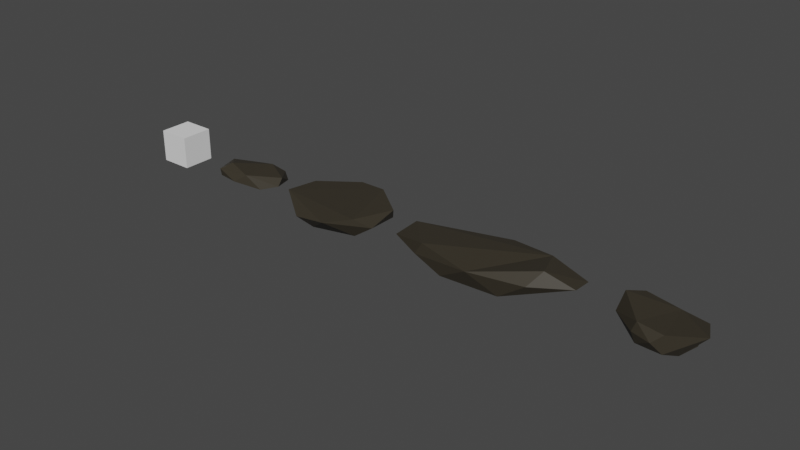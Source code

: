 # Source: rocks_flat.blend  (saved by Blender 2.92.15; exported with 4.5.12 LTS)
import bpy
from mathutils import Matrix  # noqa: F401  (used for matrix-valued properties, if any)

bpy.ops.wm.read_factory_settings(use_empty=True)
scene = bpy.context.scene
scene.name = 'Scene'

# ---- collections
col_collection = bpy.data.collections.new('Collection'); scene.collection.children.link(col_collection)

# ---- materials (node trees are filled in below, after node groups)
mat_rock_flat_01 = bpy.data.materials.new('rock_flat_01')
mat_rock_flat_01.use_transparent_shadow = False
mat_rock_flat_02 = bpy.data.materials.new('rock_flat_02')
mat_rock_flat_02.use_transparent_shadow = False
mat_rock_flat_03 = bpy.data.materials.new('rock_flat_03')
mat_rock_flat_03.use_transparent_shadow = False
mat_rock_flat_04 = bpy.data.materials.new('rock_flat_04')
mat_rock_flat_04.use_transparent_shadow = False

# ---- material node trees
mat_rock_flat_01.use_nodes = True; mat_rock_flat_01.node_tree.nodes.clear()
_N = mat_rock_flat_01.node_tree.nodes; _L = mat_rock_flat_01.node_tree.links
n0 = _N.new('ShaderNodeBsdfPrincipled'); n0.name = 'Principled BSDF'; n0.location = (10, 300)
n0.distribution = 'GGX'
n0.subsurface_method = 'BURLEY'
n0.inputs[0].default_value = (0.0382, 0.0319, 0.02122, 1.0)
n0.inputs[3].default_value = 1.45
n0.inputs[27].default_value = (0.0, 0.0, 0.0, 1.0)
n0.inputs[28].default_value = 1.0
n1 = _N.new('ShaderNodeOutputMaterial'); n1.name = 'Material Output'; n1.location = (300, 300)
_L.new(n0.outputs[0], n1.inputs[0])
n1.is_active_output = True
mat_rock_flat_02.use_nodes = True; mat_rock_flat_02.node_tree.nodes.clear()
_N = mat_rock_flat_02.node_tree.nodes; _L = mat_rock_flat_02.node_tree.links
n0 = _N.new('ShaderNodeBsdfPrincipled'); n0.name = 'Principled BSDF'; n0.location = (10, 300)
n0.distribution = 'GGX'
n0.subsurface_method = 'BURLEY'
n0.inputs[0].default_value = (0.0382, 0.0319, 0.02122, 1.0)
n0.inputs[3].default_value = 1.45
n0.inputs[27].default_value = (0.0, 0.0, 0.0, 1.0)
n0.inputs[28].default_value = 1.0
n1 = _N.new('ShaderNodeOutputMaterial'); n1.name = 'Material Output'; n1.location = (300, 300)
_L.new(n0.outputs[0], n1.inputs[0])
n1.is_active_output = True
mat_rock_flat_03.use_nodes = True; mat_rock_flat_03.node_tree.nodes.clear()
_N = mat_rock_flat_03.node_tree.nodes; _L = mat_rock_flat_03.node_tree.links
n0 = _N.new('ShaderNodeBsdfPrincipled'); n0.name = 'Principled BSDF'; n0.location = (10, 300)
n0.distribution = 'GGX'
n0.subsurface_method = 'BURLEY'
n0.inputs[0].default_value = (0.0382, 0.0319, 0.02122, 1.0)
n0.inputs[3].default_value = 1.45
n0.inputs[27].default_value = (0.0, 0.0, 0.0, 1.0)
n0.inputs[28].default_value = 1.0
n1 = _N.new('ShaderNodeOutputMaterial'); n1.name = 'Material Output'; n1.location = (300, 300)
_L.new(n0.outputs[0], n1.inputs[0])
n1.is_active_output = True
mat_rock_flat_04.use_nodes = True; mat_rock_flat_04.node_tree.nodes.clear()
_N = mat_rock_flat_04.node_tree.nodes; _L = mat_rock_flat_04.node_tree.links
n0 = _N.new('ShaderNodeBsdfPrincipled'); n0.name = 'Principled BSDF'; n0.location = (10, 300)
n0.distribution = 'GGX'
n0.subsurface_method = 'BURLEY'
n0.inputs[0].default_value = (0.0382, 0.0319, 0.02122, 1.0)
n0.inputs[3].default_value = 1.45
n0.inputs[27].default_value = (0.0, 0.0, 0.0, 1.0)
n0.inputs[28].default_value = 1.0
n1 = _N.new('ShaderNodeOutputMaterial'); n1.name = 'Material Output'; n1.location = (300, 300)
_L.new(n0.outputs[0], n1.inputs[0])
n1.is_active_output = True

# ---- world
world_world = bpy.data.worlds.new('World'); scene.world = world_world
world_world.use_nodes = True; world_world.node_tree.nodes.clear()
_N = world_world.node_tree.nodes; _L = world_world.node_tree.links
n0 = _N.new('ShaderNodeOutputWorld'); n0.name = 'World Output'; n0.location = (300, 300)
n1 = _N.new('ShaderNodeBackground'); n1.name = 'Background'; n1.location = (10, 300)
n1.inputs[0].default_value = (0.05088, 0.05088, 0.05088, 1.0)
_L.new(n1.outputs[0], n0.inputs[0])
n0.is_active_output = True
world_world.color = (0.05088, 0.05088, 0.05088)
world_world.use_sun_shadow = False
world_world.sun_shadow_jitter_overblur = 0.0

# ---- meshes
me_rock_flat_01 = bpy.data.meshes.new('rock_flat_01')
me_rock_flat_01.from_pydata([(-0.4435, -0.5657, -0.2128), (0.1737, 0.8282, -0.4959), (0.7555, 0.7485, -0.5072), (0.2536, -0.6976, 0.1024), (1.138, -0.05912, -0.2426), (-0.7911, -0.09873, -0.2274), (-0.5345, -0.6273, -0.08901), (0.6624, -0.5114, 0.04716), (-0.7391, 0.1171, 0.04599), (1.125, 0.4143, -0.215), (0.9183, 0.0424, -0.001585), (-0.4487, 0.06266, 0.1481), (0.6569, 0.5905, -0.04522), (-0.6206, 0.3391, -0.3282), (0.9169, -0.1942, -0.3914), (0.4295, -0.7318, -0.09172), (-0.5033, 0.5488, -0.3112), (0.4463, 0.9868, -0.2989), (0.4091, -0.4433, 0.1858), (0.7142, 0.8899, -0.262), (-0.6531, -0.2255, -0.2881), (0.1299, -0.8022, -0.1011), (0.8071, -0.4577, -0.2845), (-0.1435, -0.2213, 0.2142), (0.2068, 0.6041, 0.03942), (-0.3329, 0.5785, -0.03297), (-0.2646, -0.4226, 0.215), (0.9648, 0.7231, -0.3889), (0.03848, 0.875, -0.2091), (-0.2714, 0.7482, -0.2764), (-0.8263, 0.0175, -0.08021), (-0.6633, -0.4069, 0.03613), (-0.2171, -0.716, 0.0746), (0.7821, -0.5032, -0.1223), (0.6743, 0.9273, -0.4487), (0.2932, 0.9967, -0.4323), (-0.8046, 0.2587, -0.1224), (1.174, 0.2083, -0.3492)], [], [(1, 13, 16), (1, 16, 35), (2, 27, 37), (3, 7, 18), (31, 32, 26), (8, 25, 36), (4, 9, 10), (9, 19, 12), (8, 31, 26), (32, 3, 26), (7, 4, 10), (37, 27, 9), (35, 28, 17), (35, 29, 28), (15, 22, 33), (27, 34, 19), (2, 1, 35), (29, 16, 36), (5, 6, 31), (5, 20, 6), (4, 14, 37), (14, 22, 21), (14, 21, 0), (20, 5, 13), (13, 1, 0), (21, 22, 15), (21, 15, 3), (6, 20, 0), (13, 5, 36), (36, 16, 13), (34, 2, 35), (19, 34, 17), (34, 35, 17), (33, 4, 7), (22, 4, 33), (15, 7, 3), (15, 33, 7), (32, 21, 3), (6, 21, 32), (6, 32, 31), (30, 31, 8), (30, 5, 31), (29, 36, 25), (36, 30, 8), (29, 25, 28), (27, 19, 9), (37, 9, 4), (18, 7, 10), (26, 3, 18), (23, 26, 18), (11, 26, 23), (11, 8, 26), (25, 8, 11), (24, 25, 11), (24, 28, 25), (24, 23, 18), (24, 11, 23), (10, 9, 12), (18, 10, 24), (10, 12, 24), (19, 24, 12), (19, 17, 24), (17, 28, 24), (35, 16, 29), (5, 30, 36), (0, 21, 6), (14, 4, 22), (27, 2, 34), (20, 13, 0), (2, 37, 14), (14, 0, 1), (2, 14, 1)])
_uv = me_rock_flat_01.uv_layers.new(name='UVMap')
_uv.uv.foreach_set('vector', [0.3956, 0.1559, 0.2698, 0.1636, 0.3044, 0.1968, 0.3956, 0.1559, 0.3044, 0.1968, 0.4126, 0.2172, 0.4868, 0.1575, 0.5135, 0.2374, 0.6022, 0.2392, 0.8344, 0.3149, 0.7551, 0.3149, 0.77, 0.3676, 1.0, 0.3149, 0.9133, 0.2935, 0.9394, 0.3543, 0.2226, 0.3196, 0.3282, 0.3324, 0.2435, 0.2533, 0.6556, 0.2903, 0.5638, 0.2929, 0.5984, 0.3601, 0.5638, 0.2929, 0.4707, 0.3035, 0.511, 0.3746, 0.2226, 0.3196, 0.1134, 0.2956, 0.1326, 0.3543, 0.9133, 0.2935, 0.8344, 0.3149, 0.9394, 0.3543, 0.7551, 0.3149, 0.6556, 0.2903, 0.6787, 0.3681, 0.6022, 0.2392, 0.5135, 0.2374, 0.5638, 0.2929, 0.4126, 0.2172, 0.3772, 0.2914, 0.428, 0.2822, 0.4126, 0.2172, 0.3409, 0.2459, 0.3772, 0.2914, 0.804, 0.2448, 0.7328, 0.2267, 0.7382, 0.2756, 0.5135, 0.2374, 0.4635, 0.2207, 0.4707, 0.3035, 0.4868, 0.1575, 0.3956, 0.1559, 0.4126, 0.2172, 0.3409, 0.2459, 0.3044, 0.1968, 0.2435, 0.2533, 0.176, 0.1827, 0.0699, 0.2488, 0.1134, 0.2956, 0.176, 0.1827, 0.1507, 0.1543, 0.0699, 0.2488, 0.6556, 0.2903, 0.6858, 0.1854, 0.6022, 0.2392, 0.6858, 0.1854, 0.7328, 0.2267, 0.8509, 0.2373, 0.6858, 0.1854, 0.8509, 0.2373, 0.05665, 0.1893, 0.1507, 0.1543, 0.176, 0.1827, 0.2698, 0.1636, 0.2698, 0.1636, 0.3974, 0.1559, 0.05665, 0.1893, 0.8509, 0.2373, 0.7328, 0.2267, 0.804, 0.2448, 0.8509, 0.2373, 0.804, 0.2448, 0.8344, 0.3149, 0.0699, 0.2488, 0.1507, 0.1543, 0.05665, 0.1893, 0.2698, 0.1636, 0.176, 0.1827, 0.2435, 0.2533, 0.2435, 0.2533, 0.3044, 0.1968, 0.2698, 0.1636, 0.4635, 0.2207, 0.4868, 0.1575, 0.4126, 0.2172, 0.4707, 0.3035, 0.4635, 0.2207, 0.428, 0.2822, 0.4635, 0.2207, 0.4126, 0.2172, 0.428, 0.2822, 0.7382, 0.2756, 0.6556, 0.2903, 0.7551, 0.3149, 0.7328, 0.2267, 0.6556, 0.2903, 0.7382, 0.2756, 0.804, 0.2448, 0.7551, 0.3149, 0.8344, 0.3149, 0.804, 0.2448, 0.7382, 0.2756, 0.7551, 0.3149, 0.9133, 0.2935, 0.8509, 0.2373, 0.8344, 0.3149, 0.9655, 0.2637, 0.8509, 0.2373, 0.9133, 0.2935, 0.9655, 0.2637, 0.9133, 0.2935, 1.0, 0.3149, 0.1961, 0.261, 0.1134, 0.2956, 0.2226, 0.3196, 0.1961, 0.261, 0.176, 0.1827, 0.1134, 0.2956, 0.3409, 0.2459, 0.2435, 0.2533, 0.3282, 0.3324, 0.2435, 0.2533, 0.1961, 0.261, 0.2226, 0.3196, 0.3409, 0.2459, 0.3282, 0.3324, 0.3772, 0.2914, 0.5135, 0.2374, 0.4707, 0.3035, 0.5638, 0.2929, 0.6022, 0.2392, 0.5638, 0.2929, 0.6556, 0.2903, 0.77, 0.3676, 0.7551, 0.3149, 0.6787, 0.3681, 0.9394, 0.3543, 0.8344, 0.3149, 0.8494, 0.3691, 0.9329, 0.4022, 0.9394, 0.3543, 0.8494, 0.3691, 0.2015, 0.3729, 0.1326, 0.3543, 0.1449, 0.4022, 0.2015, 0.3729, 0.2226, 0.3196, 0.1326, 0.3543, 0.3282, 0.3324, 0.2226, 0.3196, 0.3182, 0.3937, 0.3776, 0.3753, 0.3282, 0.3324, 0.3182, 0.3937, 0.3776, 0.3753, 0.3772, 0.2914, 0.3282, 0.3324, 0.3776, 0.3753, 0.3409, 0.433, 0.3636, 0.4724, 0.3776, 0.3753, 0.3182, 0.3937, 0.3409, 0.433, 0.5984, 0.3601, 0.5638, 0.2929, 0.511, 0.3746, 0.5573, 0.4518, 0.5984, 0.3601, 0.5227, 0.433, 0.5984, 0.3601, 0.511, 0.3746, 0.5227, 0.433, 0.4493, 0.324, 0.3776, 0.3753, 0.4091, 0.3937, 0.4493, 0.324, 0.428, 0.2822, 0.3776, 0.3753, 0.428, 0.2822, 0.3772, 0.2914, 0.3776, 0.3753, 0.4126, 0.2172, 0.3044, 0.1968, 0.3409, 0.2459, 0.176, 0.1827, 0.1961, 0.261, 0.2435, 0.2533, 0.8996, 0.1959, 0.8509, 0.2373, 0.9655, 0.2637, 0.6858, 0.1854, 0.6556, 0.2903, 0.7328, 0.2267, 0.5135, 0.2374, 0.4868, 0.1575, 0.4635, 0.2207, 0.1507, 0.1543, 0.2698, 0.1636, 0.05665, 0.1893, 0.4868, 0.1575, 0.6022, 0.2392, 0.6858, 0.1854, 0.6858, 0.1854, 0.05665, 0.1893, 0.3974, 0.1559, 0.4868, 0.1575, 0.6858, 0.1854, 0.3974, 0.1559])
me_rock_flat_01.materials.append(mat_rock_flat_01)
me_rock_flat_01.use_remesh_fix_poles = True
me_rock_flat_01.use_remesh_preserve_attributes = False
me_rock_flat_01.use_mirror_vertex_groups = False
me_rock_flat_01.update()
me_cube_002 = bpy.data.meshes.new('Cube.002')
me_cube_002.from_pydata([(-50.0, -50.0, 50.0), (-50.0, 50.0, 50.0), (-50.0, -50.0, -50.0), (-50.0, 50.0, -50.0), (50.0, -50.0, 50.0), (50.0, 50.0, 50.0), (50.0, -50.0, -50.0), (50.0, 50.0, -50.0)], [], [(0, 1, 3, 2), (2, 3, 7, 6), (6, 7, 5, 4), (4, 5, 1, 0), (2, 6, 4, 0), (7, 3, 1, 5)])
me_cube_002.polygons.foreach_set('use_smooth', [True] * 6)
_k = set([(0, 1), (0, 2), (0, 4), (1, 3), (1, 5), (2, 3), (2, 6), (3, 7), (4, 5), (4, 6), (5, 7), (6, 7)])
me_cube_002.attributes.new('sharp_edge', 'BOOLEAN', 'EDGE').data.foreach_set('value', [ (min(e.vertices), max(e.vertices)) in _k for e in me_cube_002.edges])
_uv = me_cube_002.uv_layers.new(name='UVMap')
_uv.uv.foreach_set('vector', [0.375, 0.0, 0.625, 0.0, 0.625, 0.25, 0.375, 0.25, 0.375, 0.25, 0.625, 0.25, 0.625, 0.5, 0.375, 0.5, 0.375, 0.5, 0.625, 0.5, 0.625, 0.75, 0.375, 0.75, 0.375, 0.75, 0.625, 0.75, 0.625, 1.0, 0.375, 1.0, 0.125, 0.5, 0.375, 0.5, 0.375, 0.75, 0.125, 0.75, 0.625, 0.5, 0.875, 0.5, 0.875, 0.75, 0.625, 0.75])
me_cube_002.use_remesh_fix_poles = True
me_cube_002.use_remesh_preserve_attributes = False
me_cube_002.use_mirror_vertex_groups = False
me_cube_002.update()
me_cube_002.normals_split_custom_set([tuple(v) for v in zip(*[iter([-1.0, 0.0, 0.0, -1.0, 0.0, 0.0, -1.0, 0.0, 0.0, -1.0, 0.0, 0.0, 0.0, 0.0, -1.0, 0.0, 0.0, -1.0, 0.0, 0.0, -1.0, 0.0, 0.0, -1.0, 1.0, 0.0, 0.0, 1.0, 0.0, 0.0, 1.0, 0.0, 0.0, 1.0, 0.0, 0.0, 0.0, 0.0, 1.0, 0.0, 0.0, 1.0, 0.0, 0.0, 1.0, 0.0, 0.0, 1.0, 0.0, -1.0, 0.0, 0.0, -1.0, 0.0, 0.0, -1.0, 0.0, 0.0, -1.0, 0.0, 0.0, 1.0, 0.0, 0.0, 1.0, 0.0, 0.0, 1.0, 0.0, 0.0, 1.0, 0.0])] * 3)])
me_rock_flat_02 = bpy.data.meshes.new('rock_flat_02')
me_rock_flat_02.from_pydata([(-1.004, 0.2105, -0.3379), (-0.2483, 1.167, -0.4328), (1.461, 0.564, -0.5656), (1.474, -0.09058, -0.564), (0.3209, 1.087, -0.5199), (1.656, -0.6282, -0.00954), (1.817, 0.7304, -0.1338), (-1.216, 0.3685, -0.02351), (0.918, 1.425, -0.05761), (1.234, -0.6757, -0.51), (0.229, 0.788, -0.6141), (1.681, 0.6472, 0.0192), (-0.1313, -1.18, -0.1515), (-0.7007, 0.9884, -0.2252), (-0.781, 0.5513, 0.1207), (1.071, 1.275, -0.3082), (0.09698, 1.271, 0.1018), (0.7407, -1.087, 0.135), (0.8942, 0.4511, 0.1584), (-0.8772, -0.4491, 0.1067), (0.4341, -0.9849, -0.4309), (-0.2145, 0.2325, -0.5778), (-0.748, 0.6512, -0.4175), (1.569, 0.939, -0.3279), (1.079, -1.144, -0.2104), (-1.237, 0.04116, -0.1738), (-0.2609, 1.333, -0.2414), (-0.1771, -0.3273, 0.1689), (0.9737, 1.147, 0.0716), (-0.7265, 0.7319, 0.0874), (-0.7959, 0.9214, -0.0472), (-1.266, -0.2439, -0.004288), (-0.05795, -1.202, -0.01692), (0.3805, -1.143, 0.1008), (1.253, -1.052, 0.01189), (1.459, -0.5651, 0.1532), (0.00295, 1.455, -0.07184), (0.1005, 1.417, -0.3249), (-1.083, 0.5449, -0.2392), (-0.9365, -0.6787, -0.01881), (-1.033, -0.4641, -0.1877), (-0.5926, -0.8864, -0.1589), (0.5862, -1.296, 0.002381), (0.2784, -1.243, -0.1964), (1.883, 0.03276, -0.07616), (1.871, -0.3503, -0.2995), (1.833, 0.3509, -0.3443), (-0.07224, -0.8341, -0.4006), (0.8114, 0.07132, -0.6548), (0.8316, -0.4131, -0.6218)], [], [(0, 40, 25), (1, 22, 13), (2, 4, 15), (47, 12, 41), (1, 13, 26), (2, 15, 23), (14, 27, 18), (19, 17, 27), (27, 35, 18), (36, 29, 16), (36, 30, 29), (7, 31, 14), (39, 32, 19), (42, 17, 33), (42, 34, 17), (8, 36, 28), (8, 37, 36), (4, 1, 37), (22, 0, 38), (31, 39, 19), (31, 40, 39), (40, 47, 41), (32, 42, 33), (32, 43, 42), (5, 44, 35), (5, 45, 44), (3, 2, 46), (48, 21, 10), (10, 21, 22), (3, 48, 2), (3, 49, 48), (49, 21, 48), (49, 9, 20), (47, 49, 20), (2, 48, 10), (21, 47, 40), (21, 40, 0), (21, 0, 22), (10, 1, 4), (10, 22, 1), (10, 4, 2), (46, 23, 6), (46, 2, 23), (44, 46, 6), (44, 45, 46), (45, 3, 46), (35, 11, 18), (35, 44, 11), (44, 6, 11), (43, 24, 42), (43, 20, 24), (20, 9, 24), (39, 40, 41), (38, 25, 7), (38, 0, 25), (30, 38, 7), (30, 13, 38), (13, 22, 38), (29, 30, 14), (30, 7, 14), (37, 26, 36), (37, 1, 26), (28, 36, 16), (17, 34, 35), (34, 5, 35), (33, 17, 19), (19, 32, 33), (14, 31, 19), (29, 14, 16), (28, 16, 18), (11, 28, 18), (11, 6, 28), (6, 8, 28), (16, 14, 18), (14, 19, 27), (17, 35, 27), (23, 15, 6), (15, 8, 6), (26, 30, 36), (26, 13, 30), (25, 31, 7), (41, 32, 39), (41, 12, 32), (24, 34, 42), (24, 5, 34), (15, 37, 8), (15, 4, 37), (25, 40, 31), (12, 43, 32), (12, 47, 43), (47, 20, 43), (24, 45, 5), (24, 9, 45), (9, 3, 45), (9, 49, 3), (21, 49, 47)])
_uv = me_rock_flat_02.uv_layers.new(name='UVMap')
_uv.uv.foreach_set('vector', [0.2089, 0.1575, 0.1141, 0.193, 0.1851, 0.1968, 0.3873, 0.1575, 0.2816, 0.1514, 0.3229, 0.1968, 0.5874, 0.1575, 0.4669, 0.1575, 0.5227, 0.1968, 0.876, 0.1322, 0.8864, 0.1968, 0.9318, 0.1968, 0.3873, 0.1575, 0.3229, 0.1968, 0.3864, 0.1968, 0.5874, 0.1575, 0.5227, 0.1968, 0.5682, 0.1968, 0.2647, 0.3006, 0.1568, 0.3796, 0.1888, 0.4603, 0.9866, 0.3051, 0.8317, 0.3245, 0.9114, 0.3974, 0.7565, 0.4218, 0.6893, 0.2743, 0.6023, 0.3446, 0.4199, 0.2362, 0.2979, 0.2756, 0.4312, 0.2743, 0.4199, 0.2362, 0.3089, 0.2362, 0.2979, 0.2756, 0.2273, 0.2362, 0.1526, 0.2362, 0.2647, 0.3006, 0.9545, 0.2362, 0.8772, 0.2362, 0.9866, 0.3051, 0.7981, 0.2362, 0.7686, 0.2876, 0.8207, 0.2756, 0.7981, 0.2362, 0.7273, 0.2362, 0.7686, 0.2876, 0.5, 0.2362, 0.4199, 0.2362, 0.5159, 0.2756, 0.5, 0.2362, 0.4374, 0.1968, 0.4199, 0.2362, 0.4669, 0.1575, 0.3873, 0.1575, 0.4374, 0.1968, 0.2816, 0.1514, 0.2089, 0.1575, 0.25, 0.1968, 0.1526, 0.2362, 0.08524, 0.2362, 0.1183, 0.2925, 0.1526, 0.2362, 0.1141, 0.193, 0.08524, 0.2362, 0.1141, 0.193, 0.0197, 0.1327, 0.03968, 0.1968, 0.8772, 0.2362, 0.7981, 0.2362, 0.8207, 0.2756, 0.8772, 0.2362, 0.8316, 0.1968, 0.7981, 0.2362, 0.6818, 0.2362, 0.6364, 0.2362, 0.6893, 0.2743, 0.6818, 0.2362, 0.6591, 0.1968, 0.6364, 0.2362, 0.6364, 0.1575, 0.5874, 0.1575, 0.6136, 0.1968, 0.5, 0.07873, 0.4388, 0.04341, 0.4576, 0.1159, 0.3182, 0.07873, 0.2738, 0.05518, 0.2816, 0.1514, 0.6364, 0.1575, 0.6162, 0.09965, 0.5874, 0.1575, 0.6364, 0.1575, 0.6769, 0.106, 0.6162, 0.09965, 0.6769, 0.106, 0.6225, 0.02532, 0.6162, 0.09965, 0.759, 0.1094, 0.6974, 0.1575, 0.8032, 0.1575, 0.876, 0.1322, 0.759, 0.1094, 0.8032, 0.1575, 0.5874, 0.1575, 0.6162, 0.09965, 0.5682, 0.1181, 0.1101, 0.06119, 0.0197, 0.1327, 0.1141, 0.193, 0.1101, 0.06119, 0.1141, 0.193, 0.2089, 0.1575, 0.2738, 0.05518, 0.2089, 0.1575, 0.2816, 0.1514, 0.4576, 0.1159, 0.3873, 0.1575, 0.4669, 0.1575, 0.4576, 0.1159, 0.3864, 0.1181, 0.3873, 0.1575, 0.4576, 0.1159, 0.4669, 0.1575, 0.5874, 0.1575, 0.6136, 0.1968, 0.5682, 0.1968, 0.59, 0.2362, 0.6136, 0.1968, 0.5874, 0.1575, 0.5682, 0.1968, 0.6364, 0.2362, 0.6136, 0.1968, 0.59, 0.2362, 0.6364, 0.2362, 0.6591, 0.1968, 0.6136, 0.1968, 0.6591, 0.1968, 0.6364, 0.1575, 0.6136, 0.1968, 0.6893, 0.2743, 0.5903, 0.2756, 0.6023, 0.3446, 0.6893, 0.2743, 0.6364, 0.2362, 0.5903, 0.2756, 0.6364, 0.2362, 0.59, 0.2362, 0.5903, 0.2756, 0.8316, 0.1968, 0.7446, 0.1968, 0.7981, 0.2362, 0.8316, 0.1968, 0.8032, 0.1575, 0.7446, 0.1968, 0.8032, 0.1575, 0.6974, 0.1575, 0.7446, 0.1968, 0.08524, 0.2362, 0.1141, 0.193, 0.03968, 0.1968, 0.25, 0.1968, 0.1851, 0.1968, 0.2273, 0.2362, 0.25, 0.1968, 0.2089, 0.1575, 0.1851, 0.1968, 0.3089, 0.2362, 0.25, 0.1968, 0.2273, 0.2362, 0.3089, 0.2362, 0.3229, 0.1968, 0.25, 0.1968, 0.3229, 0.1968, 0.2816, 0.1514, 0.25, 0.1968, 0.2979, 0.2756, 0.3089, 0.2362, 0.2647, 0.3006, 0.3089, 0.2362, 0.2273, 0.2362, 0.2647, 0.3006, 0.4374, 0.1968, 0.3864, 0.1968, 0.4199, 0.2362, 0.4374, 0.1968, 0.3873, 0.1575, 0.3864, 0.1968, 0.5159, 0.2756, 0.4199, 0.2362, 0.4312, 0.2743, 0.7686, 0.2876, 0.7273, 0.2362, 0.6893, 0.2743, 0.7273, 0.2362, 0.6818, 0.2362, 0.6893, 0.2743, 0.8207, 0.2756, 0.8317, 0.3245, 0.9866, 0.3051, 0.9866, 0.3051, 0.8772, 0.2362, 0.8207, 0.2756, 0.2647, 0.3006, 0.1526, 0.2362, 0.1183, 0.2925, 0.2979, 0.2756, 0.2647, 0.3006, 0.4312, 0.2743, 0.5159, 0.2756, 0.4312, 0.2743, 0.6023, 0.3446, 0.5903, 0.2756, 0.5159, 0.2756, 0.6023, 0.3446, 0.5903, 0.2756, 0.59, 0.2362, 0.5159, 0.2756, 0.59, 0.2362, 0.5, 0.2362, 0.5159, 0.2756, 0.4312, 0.2743, 0.2647, 0.3006, 0.3803, 0.4004, 0.2647, 0.3006, 0.1183, 0.2925, 0.1568, 0.3796, 0.7686, 0.2876, 0.6893, 0.2743, 0.7565, 0.4218, 0.5682, 0.1968, 0.5227, 0.1968, 0.59, 0.2362, 0.5227, 0.1968, 0.5, 0.2362, 0.59, 0.2362, 0.3864, 0.1968, 0.3089, 0.2362, 0.4199, 0.2362, 0.3864, 0.1968, 0.3229, 0.1968, 0.3089, 0.2362, 0.1851, 0.1968, 0.1526, 0.2362, 0.2273, 0.2362, 0.9318, 0.1968, 0.8772, 0.2362, 0.9545, 0.2362, 0.9318, 0.1968, 0.8864, 0.1968, 0.8772, 0.2362, 0.7446, 0.1968, 0.7273, 0.2362, 0.7981, 0.2362, 0.7446, 0.1968, 0.6818, 0.2362, 0.7273, 0.2362, 0.5227, 0.1968, 0.4374, 0.1968, 0.5, 0.2362, 0.5227, 0.1968, 0.4669, 0.1575, 0.4374, 0.1968, 0.1851, 0.1968, 0.1141, 0.193, 0.1526, 0.2362, 0.8864, 0.1968, 0.8316, 0.1968, 0.8772, 0.2362, 0.8864, 0.1968, 0.876, 0.1322, 0.8316, 0.1968, 0.876, 0.1322, 0.8032, 0.1575, 0.8316, 0.1968, 0.7446, 0.1968, 0.6591, 0.1968, 0.6818, 0.2362, 0.7446, 0.1968, 0.6974, 0.1575, 0.6591, 0.1968, 0.6974, 0.1575, 0.6364, 0.1575, 0.6591, 0.1968, 0.6974, 0.1575, 0.6769, 0.106, 0.6364, 0.1575, 0.83, 0.02208, 0.759, 0.1094, 0.876, 0.1322])
me_rock_flat_02.materials.append(mat_rock_flat_02)
me_rock_flat_02.use_remesh_fix_poles = True
me_rock_flat_02.use_remesh_preserve_attributes = False
me_rock_flat_02.use_mirror_vertex_groups = False
me_rock_flat_02.update()
me_rock_flat_03 = bpy.data.meshes.new('rock_flat_03')
me_rock_flat_03.from_pydata([(-0.03619, -0.1083, -0.5316), (2.048, -0.5506, -0.05979), (-0.7712, -0.9733, -0.3724), (-2.447, 0.02163, -0.4498), (-0.6188, 0.6397, -0.3561), (1.917, 0.4323, -0.09725), (0.8484, -0.993, 0.318), (-2.115, -0.5204, 0.1861), (-2.113, 0.5594, 0.07183), (0.7978, 0.7968, 0.2993), (-0.3819, -0.5326, -0.5174), (1.09, -0.3486, -0.4002), (0.8128, -0.9427, -0.3572), (2.292, -0.06095, -0.0753), (1.007, 0.1902, -0.4056), (-1.236, -0.02654, -0.5923), (-1.786, -0.4489, -0.4535), (-0.3265, 0.2777, -0.4633), (-1.683, 0.4439, -0.5231), (0.6455, 0.6466, -0.3006), (2.881, -0.3859, 0.3051), (2.839, 0.268, 0.2298), (0.05661, -1.195, -0.01471), (1.772, -0.8836, 0.2015), (-2.787, -0.2941, -0.1059), (-1.708, -0.8401, -0.09965), (-1.713, 0.8472, -0.2725), (-2.783, 0.3314, -0.1607), (1.721, 0.7859, 0.07747), (0.01206, 0.9774, -0.06639), (2.065, -0.5509, 0.604), (-0.7209, -0.9611, 0.3038), (-2.488, 0.02269, 0.2045), (-0.7453, 0.7883, 0.1859), (1.831, 0.4208, 0.4529), (-0.9793, 0.2161, 0.2881), (0.3901, 0.3252, 0.3946)], [], [(0, 11, 10), (1, 11, 13), (0, 10, 15), (0, 15, 17), (0, 17, 14), (1, 13, 20), (2, 12, 22), (3, 16, 24), (4, 18, 26), (5, 19, 28), (1, 20, 23), (2, 22, 25), (3, 24, 27), (4, 26, 29), (5, 28, 21), (36, 6, 34), (8, 32, 35), (9, 33, 36), (31, 6, 36), (6, 30, 34), (35, 32, 7), (34, 9, 36), (36, 33, 35), (33, 8, 35), (36, 35, 31), (31, 35, 7), (21, 28, 34), (28, 9, 34), (29, 33, 9), (29, 26, 33), (26, 8, 33), (27, 32, 8), (27, 24, 32), (24, 7, 32), (25, 31, 7), (25, 22, 31), (22, 6, 31), (23, 30, 6), (23, 20, 30), (30, 20, 21), (28, 29, 9), (28, 19, 29), (19, 4, 29), (26, 27, 8), (26, 18, 27), (18, 3, 27), (24, 25, 7), (24, 16, 25), (16, 2, 25), (22, 23, 6), (22, 12, 23), (12, 1, 23), (20, 13, 21), (13, 5, 21), (14, 19, 5), (14, 17, 19), (17, 4, 19), (17, 18, 4), (17, 15, 18), (15, 3, 18), (15, 16, 3), (15, 10, 16), (10, 2, 16), (13, 14, 5), (13, 11, 14), (11, 0, 14), (10, 12, 2), (10, 11, 12), (11, 1, 12), (30, 21, 34)])
_uv = me_rock_flat_03.uv_layers.new(name='UVMap')
_uv.uv.foreach_set('vector', [0.8182, 0.0, 0.7727, 0.07873, 0.8636, 0.07873, 0.7273, 0.1575, 0.6818, 0.07873, 0.6364, 0.1575, 0.09091, 0.0, 0.04545, 0.07873, 0.1364, 0.07873, 0.2727, 0.0, 0.2273, 0.07873, 0.3182, 0.07873, 0.4545, 0.0, 0.4091, 0.07873, 0.5, 0.07873, 0.7273, 0.1575, 0.6364, 0.1575, 0.6818, 0.2362, 0.9091, 0.1575, 0.8182, 0.1575, 0.8636, 0.2362, 0.1818, 0.1575, 0.09091, 0.1575, 0.1364, 0.2362, 0.3636, 0.1575, 0.2727, 0.1575, 0.3182, 0.2362, 0.5455, 0.1575, 0.4545, 0.1575, 0.5, 0.2362, 0.7273, 0.1575, 0.6818, 0.2362, 0.7727, 0.2362, 0.9091, 0.1575, 0.8636, 0.2362, 0.9545, 0.2362, 0.1818, 0.1575, 0.1364, 0.2362, 0.2273, 0.2362, 0.3636, 0.1575, 0.3182, 0.2362, 0.4091, 0.2362, 0.5455, 0.1575, 0.5, 0.2362, 0.5909, 0.2362, 0.4091, 0.3937, 0.8182, 0.3149, 0.5455, 0.3149, 0.2727, 0.3149, 0.1818, 0.3149, 0.2273, 0.3937, 0.4545, 0.3149, 0.3636, 0.3149, 0.4091, 0.3937, 0.9091, 0.3149, 0.8182, 0.3149, 0.4091, 0.3937, 0.8182, 0.3149, 0.7273, 0.3149, 0.5455, 0.3149, 0.2273, 0.3937, 0.1818, 0.3149, 1.0, 0.3149, 0.5455, 0.3149, 0.4545, 0.3149, 0.5, 0.3937, 0.4091, 0.3937, 0.3636, 0.3149, 0.3182, 0.3937, 0.3636, 0.3149, 0.2727, 0.3149, 0.3182, 0.3937, 0.4091, 0.3937, 0.2273, 0.3937, 0.9091, 0.3149, 0.9091, 0.3149, 0.2273, 0.3937, 1.0, 0.3149, 0.5909, 0.2362, 0.5, 0.2362, 0.5455, 0.3149, 0.5, 0.2362, 0.4545, 0.3149, 0.5455, 0.3149, 0.4091, 0.2362, 0.3636, 0.3149, 0.4545, 0.3149, 0.4091, 0.2362, 0.3182, 0.2362, 0.3636, 0.3149, 0.3182, 0.2362, 0.2727, 0.3149, 0.3636, 0.3149, 0.2273, 0.2362, 0.1818, 0.3149, 0.2727, 0.3149, 0.2273, 0.2362, 0.1364, 0.2362, 0.1818, 0.3149, 0.1364, 0.2362, 0.09091, 0.3149, 0.1818, 0.3149, 0.9545, 0.2362, 0.9091, 0.3149, 1.0, 0.3149, 0.9545, 0.2362, 0.8636, 0.2362, 0.9091, 0.3149, 0.8636, 0.2362, 0.8182, 0.3149, 0.9091, 0.3149, 0.7727, 0.2362, 0.7273, 0.3149, 0.8182, 0.3149, 0.7727, 0.2362, 0.6818, 0.2362, 0.7273, 0.3149, 0.7273, 0.3149, 0.6818, 0.2362, 0.5909, 0.2362, 0.5, 0.2362, 0.4091, 0.2362, 0.4545, 0.3149, 0.5, 0.2362, 0.4545, 0.1575, 0.4091, 0.2362, 0.4545, 0.1575, 0.3636, 0.1575, 0.4091, 0.2362, 0.3182, 0.2362, 0.2273, 0.2362, 0.2727, 0.3149, 0.3182, 0.2362, 0.2727, 0.1575, 0.2273, 0.2362, 0.2727, 0.1575, 0.1818, 0.1575, 0.2273, 0.2362, 0.1364, 0.2362, 0.04545, 0.2362, 0.09091, 0.3149, 0.1364, 0.2362, 0.09091, 0.1575, 0.04545, 0.2362, 0.09091, 0.1575, 0.0, 0.1575, 0.04545, 0.2362, 0.8636, 0.2362, 0.7727, 0.2362, 0.8182, 0.3149, 0.8636, 0.2362, 0.8182, 0.1575, 0.7727, 0.2362, 0.8182, 0.1575, 0.7273, 0.1575, 0.7727, 0.2362, 0.6818, 0.2362, 0.6364, 0.1575, 0.5909, 0.2362, 0.6364, 0.1575, 0.5455, 0.1575, 0.5909, 0.2362, 0.5, 0.07873, 0.4545, 0.1575, 0.5455, 0.1575, 0.5, 0.07873, 0.4091, 0.07873, 0.4545, 0.1575, 0.4091, 0.07873, 0.3636, 0.1575, 0.4545, 0.1575, 0.3182, 0.07873, 0.2727, 0.1575, 0.3636, 0.1575, 0.3182, 0.07873, 0.2273, 0.07873, 0.2727, 0.1575, 0.2273, 0.07873, 0.1818, 0.1575, 0.2727, 0.1575, 0.1364, 0.07873, 0.09091, 0.1575, 0.1818, 0.1575, 0.1364, 0.07873, 0.04545, 0.07873, 0.09091, 0.1575, 0.04545, 0.07873, 0.0, 0.1575, 0.09091, 0.1575, 0.6364, 0.1575, 0.5909, 0.07873, 0.5455, 0.1575, 0.6364, 0.1575, 0.6818, 0.07873, 0.5909, 0.07873, 0.6818, 0.07873, 0.6364, 0.0, 0.5909, 0.07873, 0.8636, 0.07873, 0.8182, 0.1575, 0.9091, 0.1575, 0.8636, 0.07873, 0.7727, 0.07873, 0.8182, 0.1575, 0.7727, 0.07873, 0.7273, 0.1575, 0.8182, 0.1575, 0.7273, 0.3149, 0.5909, 0.2362, 0.5455, 0.3149])
me_rock_flat_03.materials.append(mat_rock_flat_03)
me_rock_flat_03.use_remesh_fix_poles = True
me_rock_flat_03.use_remesh_preserve_attributes = False
me_rock_flat_03.use_mirror_vertex_groups = False
me_rock_flat_03.update()
me_rock_flat_04 = bpy.data.meshes.new('rock_flat_04')
me_rock_flat_04.from_pydata([(-0.02179, 0.03343, -0.5719), (-0.2645, -0.7427, -0.2491), (-1.376, 0.2675, -0.3358), (0.2679, -0.7364, 0.2469), (-0.7744, -0.4232, 0.2591), (-1.041, 0.7551, 0.2582), (0.3038, 0.6021, 0.18), (-0.1619, -0.4343, -0.4757), (0.4607, -0.2482, -0.4744), (0.2557, -0.7045, -0.2928), (0.6076, 0.4175, -0.4872), (-0.7836, 0.1686, -0.5328), (-0.8024, -0.3877, -0.3229), (-0.2479, 0.473, -0.4174), (-0.834, 0.5105, -0.2691), (0.0, -0.8732, 0.0), (-1.314, -0.09553, -0.02489), (-0.5726, -0.7049, -0.001684), (-0.6911, 0.6971, -0.01149), (-1.332, 0.5709, -0.02484), (0.6946, 0.6052, 0.005275), (1.105, -0.1785, 0.241), (-0.2502, -0.7064, 0.2926), (-1.309, 0.304, 0.3625), (-0.335, 0.6645, 0.222), (1.003, 0.4582, 0.2423)], [], [(0, 8, 7), (25, 6, 21), (0, 7, 11), (0, 11, 13), (0, 13, 10), (1, 9, 15), (2, 12, 16), (24, 5, 23), (3, 21, 6), (1, 15, 17), (2, 16, 19), (13, 20, 10), (20, 6, 25), (24, 6, 13), (18, 24, 13), (18, 5, 24), (19, 23, 5), (19, 16, 23), (16, 4, 23), (17, 22, 4), (17, 15, 22), (15, 3, 22), (20, 21, 8), (6, 20, 13), (13, 14, 18), (8, 10, 20), (18, 19, 5), (18, 14, 19), (14, 2, 19), (16, 17, 4), (16, 12, 17), (12, 1, 17), (21, 3, 9), (9, 8, 21), (22, 3, 6), (23, 4, 24), (3, 15, 9), (13, 11, 14), (11, 2, 14), (11, 12, 2), (11, 7, 12), (7, 1, 12), (20, 25, 21), (8, 0, 10), (7, 9, 1), (7, 8, 9), (6, 24, 22), (4, 22, 24)])
_uv = me_rock_flat_04.uv_layers.new(name='UVMap')
_uv.uv.foreach_set('vector', [0.8182, 0.0, 0.7727, 0.07873, 0.8636, 0.07873, 0.5455, 0.3149, 0.4545, 0.3149, 0.7273, 0.3149, 0.09091, 0.0, 0.04545, 0.07873, 0.1364, 0.07873, 0.2727, 0.0, 0.2273, 0.07873, 0.3182, 0.07873, 0.4545, 0.0, 0.4091, 0.07873, 0.5, 0.07873, 0.9091, 0.1575, 0.8182, 0.1575, 0.8636, 0.2362, 0.1818, 0.1575, 0.09091, 0.1575, 0.1364, 0.2362, 0.3636, 0.3149, 0.2727, 0.3149, 0.1818, 0.3149, 0.8182, 0.3149, 0.7273, 0.3149, 0.4545, 0.3149, 0.9091, 0.1575, 0.8636, 0.2362, 0.9545, 0.2362, 0.1818, 0.1575, 0.1364, 0.2362, 0.2273, 0.2362, 0.3182, 0.07873, 0.5, 0.2362, 0.5, 0.07873, 0.5, 0.2362, 0.4545, 0.3149, 0.5455, 0.3149, 0.3636, 0.3149, 0.4545, 0.3149, 0.3182, 0.07873, 0.3182, 0.2362, 0.3636, 0.3149, 0.3182, 0.07873, 0.3182, 0.2362, 0.2727, 0.3149, 0.3636, 0.3149, 0.2273, 0.2362, 0.1818, 0.3149, 0.2727, 0.3149, 0.2273, 0.2362, 0.1364, 0.2362, 0.1818, 0.3149, 0.1364, 0.2362, 0.09091, 0.3149, 0.1818, 0.3149, 0.9545, 0.2362, 0.9091, 0.3149, 1.0, 0.3149, 0.9545, 0.2362, 0.8636, 0.2362, 0.9091, 0.3149, 0.8636, 0.2362, 0.8182, 0.3149, 0.9091, 0.3149, 0.5, 0.2362, 0.7273, 0.3149, 0.6818, 0.07873, 0.4545, 0.3149, 0.5, 0.2362, 0.3182, 0.07873, 0.3182, 0.07873, 0.2727, 0.1575, 0.3182, 0.2362, 0.6818, 0.07873, 0.5909, 0.07873, 0.5, 0.2362, 0.3182, 0.2362, 0.2273, 0.2362, 0.2727, 0.3149, 0.3182, 0.2362, 0.2727, 0.1575, 0.2273, 0.2362, 0.2727, 0.1575, 0.1818, 0.1575, 0.2273, 0.2362, 0.1364, 0.2362, 0.04545, 0.2362, 0.09091, 0.3149, 0.1364, 0.2362, 0.09091, 0.1575, 0.04545, 0.2362, 0.09091, 0.1575, 0.0, 0.1575, 0.04545, 0.2362, 0.7273, 0.3149, 0.8182, 0.3149, 0.8182, 0.1575, 0.8182, 0.1575, 0.6818, 0.07873, 0.7273, 0.3149, 0.9091, 0.3149, 0.8182, 0.3149, 0.4545, 0.3149, 0.1818, 0.3149, 1.0, 0.3149, 0.3636, 0.3149, 0.8182, 0.3149, 0.8636, 0.2362, 0.8182, 0.1575, 0.3182, 0.07873, 0.2273, 0.07873, 0.2727, 0.1575, 0.2273, 0.07873, 0.1818, 0.1575, 0.2727, 0.1575, 0.1364, 0.07873, 0.09091, 0.1575, 0.1818, 0.1575, 0.1364, 0.07873, 0.04545, 0.07873, 0.09091, 0.1575, 0.04545, 0.07873, 0.0, 0.1575, 0.09091, 0.1575, 0.5, 0.2362, 0.5455, 0.3149, 0.7273, 0.3149, 0.6818, 0.07873, 0.6364, 0.0, 0.5909, 0.07873, 0.8636, 0.07873, 0.8182, 0.1575, 0.9091, 0.1575, 0.8636, 0.07873, 0.7727, 0.07873, 0.8182, 0.1575, 0.4545, 0.3149, 0.3636, 0.3149, 0.9091, 0.3149, 1.0, 0.3149, 0.9091, 0.3149, 0.3636, 0.3149])
me_rock_flat_04.materials.append(mat_rock_flat_04)
me_rock_flat_04.use_remesh_fix_poles = True
me_rock_flat_04.use_remesh_preserve_attributes = False
me_rock_flat_04.use_mirror_vertex_groups = False
me_rock_flat_04.update()

# ---- objects
ob_rock_flat_01 = bpy.data.objects.new('rock_flat_01', me_rock_flat_01)
ob_scale_reference_cube = bpy.data.objects.new('scale_reference_cube', me_cube_002)
ob_rock_flat_02 = bpy.data.objects.new('rock_flat_02', me_rock_flat_02)
ob_rock_flat_03 = bpy.data.objects.new('rock_flat_03', me_rock_flat_03)
ob_rock_flat_04 = bpy.data.objects.new('rock_flat_04', me_rock_flat_04)

# ---- transforms, parenting, visibility, modifiers, constraints
ob_rock_flat_01.location = (0.0, 0.0, 0.0)
ob_rock_flat_01.lineart.crease_threshold = 0.0
_m = ob_rock_flat_01.modifiers.new('Decimate', 'DECIMATE')
_m.ratio = 0.4128
_m.use_collapse_triangulate = True
ob_scale_reference_cube.location = (-2.778, 0.0, 0.0)
ob_scale_reference_cube.rotation_euler = (1.571, -0.0, 0.0)
ob_scale_reference_cube.scale = (0.01, 0.01, 0.01)
ob_scale_reference_cube.color = (0.8, 0.8, 0.8, 1.0)
ob_scale_reference_cube.lineart.crease_threshold = 0.0
ob_rock_flat_02.location = (3.33, 0.0, 0.0)
ob_rock_flat_02.lineart.crease_threshold = 0.0
_m = ob_rock_flat_02.modifiers.new('Decimate', 'DECIMATE')
_m.ratio = 0.2945
ob_rock_flat_03.location = (8.869, 0.0, 0.0)
ob_rock_flat_03.lineart.crease_threshold = 0.0
_m = ob_rock_flat_03.modifiers.new('Decimate', 'DECIMATE')
_m.ratio = 0.5697
ob_rock_flat_04.location = (14.0, 0.0, 0.0)
ob_rock_flat_04.lineart.crease_threshold = 0.0
_m = ob_rock_flat_04.modifiers.new('Decimate', 'DECIMATE')
_m.ratio = 0.722

# ---- collection membership
col_collection.objects.link(ob_rock_flat_01)
col_collection.objects.link(ob_scale_reference_cube)
col_collection.objects.link(ob_rock_flat_02)
col_collection.objects.link(ob_rock_flat_03)
col_collection.objects.link(ob_rock_flat_04)

# ---- scene / render settings (as saved in the file)
scene.frame_start = 1; scene.frame_end = 250; scene.frame_set(1)
scene.render.engine = 'BLENDER_EEVEE_NEXT'
scene.cycles.use_denoising = False
scene.cycles.samples = 128
scene.cycles.sampling_pattern = 'TABULATED_SOBOL'
scene.cycles.use_adaptive_sampling = False
scene.cycles.use_light_tree = False
scene.view_settings.view_transform = 'Filmic'
bpy.context.view_layer.update()

# ---- added for rendering (the .blend has no active camera and no usable light): camera, sun
cam_auto = bpy.data.cameras.new('AutoCamera')
cam_auto.lens = 50.0
cam_auto.sensor_width = 36.0
cam_auto.clip_end = 1000.0
ob_auto_camera = bpy.data.objects.new('AutoCamera', cam_auto)
scene.collection.objects.link(ob_auto_camera)
ob_auto_camera.location = (23.1488, -20.6129, 13.7509)
ob_auto_camera.rotation_euler = (1.09748, -7.21219e-08, 0.694738)
scene.camera = ob_auto_camera
light_auto_sun = bpy.data.lights.new('AutoSun', 'SUN')
light_auto_sun.energy = 3.0
light_auto_sun.angle = 0.0523599
ob_auto_sun = bpy.data.objects.new('AutoSun', light_auto_sun)
scene.collection.objects.link(ob_auto_sun)
ob_auto_sun.rotation_euler = (0.872665, 0.174533, 0.523599)
bpy.context.view_layer.update()
